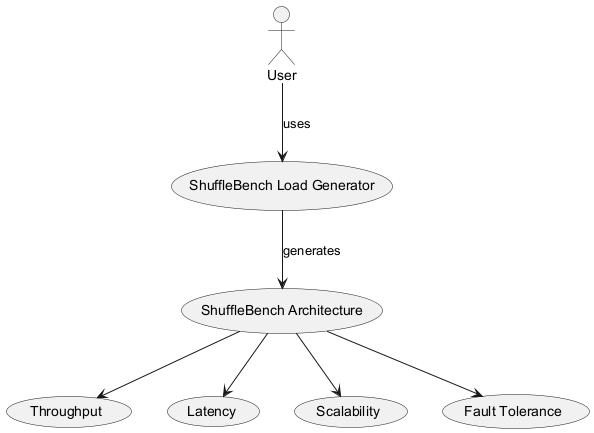

The diagram above was rendered by PlantUML. Its source (embedded in the PNG):
@startuml
actor User as "User"
usecase "ShuffleBench Load Generator" as LB
usecase "ShuffleBench Architecture" as SA

User --> LB : uses
LB --> SA : generates
usecase Throughput as "Throughput"
usecase Latency as "Latency"
usecase Scalability as "Scalability"
usecase FaultTolerance as "Fault Tolerance"

SA --> Throughput
SA --> Latency
SA --> Scalability
SA --> FaultTolerance
@enduml